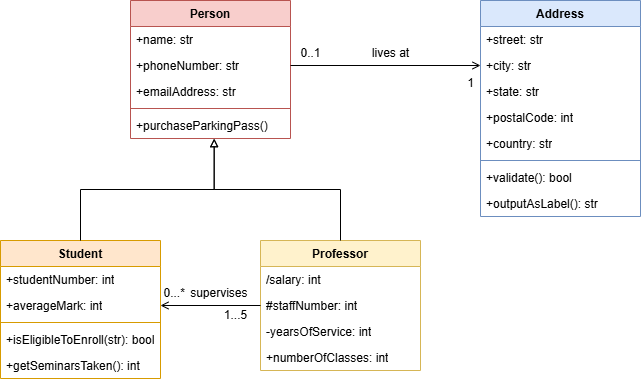

The diagram above was exported from draw.io. Its source (the exported page's mxGraphModel, read from the mxfile embedded in the PNG):
<mxGraphModel dx="1195" dy="648" grid="1" gridSize="10" guides="1" tooltips="1" connect="1" arrows="1" fold="1" page="1" pageScale="1" pageWidth="850" pageHeight="1100" math="0" shadow="0">
  <root>
    <mxCell id="0" />
    <mxCell id="1" parent="0" />
    <mxCell id="aRuEofi349GNIPE8GrB6-23" value="Person" style="swimlane;fontStyle=1;align=center;verticalAlign=top;childLayout=stackLayout;horizontal=1;startSize=26;horizontalStack=0;resizeParent=1;resizeParentMax=0;resizeLast=0;collapsible=1;marginBottom=0;whiteSpace=wrap;html=1;fillColor=#f8cecc;strokeColor=#b85450;" vertex="1" parent="1">
      <mxGeometry x="170" y="360" width="160" height="138" as="geometry" />
    </mxCell>
    <mxCell id="aRuEofi349GNIPE8GrB6-28" value="+name: str" style="text;strokeColor=none;fillColor=none;align=left;verticalAlign=top;spacingLeft=4;spacingRight=4;overflow=hidden;rotatable=0;points=[[0,0.5],[1,0.5]];portConstraint=eastwest;whiteSpace=wrap;html=1;" vertex="1" parent="aRuEofi349GNIPE8GrB6-23">
      <mxGeometry y="26" width="160" height="26" as="geometry" />
    </mxCell>
    <mxCell id="aRuEofi349GNIPE8GrB6-29" value="+phoneNumber: str" style="text;strokeColor=none;fillColor=none;align=left;verticalAlign=top;spacingLeft=4;spacingRight=4;overflow=hidden;rotatable=0;points=[[0,0.5],[1,0.5]];portConstraint=eastwest;whiteSpace=wrap;html=1;" vertex="1" parent="aRuEofi349GNIPE8GrB6-23">
      <mxGeometry y="52" width="160" height="26" as="geometry" />
    </mxCell>
    <mxCell id="aRuEofi349GNIPE8GrB6-24" value="+emailAddress: str" style="text;strokeColor=none;fillColor=none;align=left;verticalAlign=top;spacingLeft=4;spacingRight=4;overflow=hidden;rotatable=0;points=[[0,0.5],[1,0.5]];portConstraint=eastwest;whiteSpace=wrap;html=1;" vertex="1" parent="aRuEofi349GNIPE8GrB6-23">
      <mxGeometry y="78" width="160" height="26" as="geometry" />
    </mxCell>
    <mxCell id="aRuEofi349GNIPE8GrB6-25" value="" style="line;strokeWidth=1;fillColor=none;align=left;verticalAlign=middle;spacingTop=-1;spacingLeft=3;spacingRight=3;rotatable=0;labelPosition=right;points=[];portConstraint=eastwest;strokeColor=inherit;" vertex="1" parent="aRuEofi349GNIPE8GrB6-23">
      <mxGeometry y="104" width="160" height="8" as="geometry" />
    </mxCell>
    <mxCell id="aRuEofi349GNIPE8GrB6-26" value="+purchaseParkingPass()" style="text;strokeColor=none;fillColor=none;align=left;verticalAlign=top;spacingLeft=4;spacingRight=4;overflow=hidden;rotatable=0;points=[[0,0.5],[1,0.5]];portConstraint=eastwest;whiteSpace=wrap;html=1;" vertex="1" parent="aRuEofi349GNIPE8GrB6-23">
      <mxGeometry y="112" width="160" height="26" as="geometry" />
    </mxCell>
    <mxCell id="aRuEofi349GNIPE8GrB6-30" value="Address" style="swimlane;fontStyle=1;align=center;verticalAlign=top;childLayout=stackLayout;horizontal=1;startSize=26;horizontalStack=0;resizeParent=1;resizeParentMax=0;resizeLast=0;collapsible=1;marginBottom=0;whiteSpace=wrap;html=1;fillColor=#dae8fc;strokeColor=#6c8ebf;" vertex="1" parent="1">
      <mxGeometry x="520" y="360" width="160" height="216" as="geometry" />
    </mxCell>
    <mxCell id="aRuEofi349GNIPE8GrB6-31" value="+street: str" style="text;strokeColor=none;fillColor=none;align=left;verticalAlign=top;spacingLeft=4;spacingRight=4;overflow=hidden;rotatable=0;points=[[0,0.5],[1,0.5]];portConstraint=eastwest;whiteSpace=wrap;html=1;" vertex="1" parent="aRuEofi349GNIPE8GrB6-30">
      <mxGeometry y="26" width="160" height="26" as="geometry" />
    </mxCell>
    <mxCell id="aRuEofi349GNIPE8GrB6-32" value="+city: str" style="text;strokeColor=none;fillColor=none;align=left;verticalAlign=top;spacingLeft=4;spacingRight=4;overflow=hidden;rotatable=0;points=[[0,0.5],[1,0.5]];portConstraint=eastwest;whiteSpace=wrap;html=1;" vertex="1" parent="aRuEofi349GNIPE8GrB6-30">
      <mxGeometry y="52" width="160" height="26" as="geometry" />
    </mxCell>
    <mxCell id="aRuEofi349GNIPE8GrB6-33" value="+state: str" style="text;strokeColor=none;fillColor=none;align=left;verticalAlign=top;spacingLeft=4;spacingRight=4;overflow=hidden;rotatable=0;points=[[0,0.5],[1,0.5]];portConstraint=eastwest;whiteSpace=wrap;html=1;" vertex="1" parent="aRuEofi349GNIPE8GrB6-30">
      <mxGeometry y="78" width="160" height="26" as="geometry" />
    </mxCell>
    <mxCell id="aRuEofi349GNIPE8GrB6-36" value="+postalCode: int" style="text;strokeColor=none;fillColor=none;align=left;verticalAlign=top;spacingLeft=4;spacingRight=4;overflow=hidden;rotatable=0;points=[[0,0.5],[1,0.5]];portConstraint=eastwest;whiteSpace=wrap;html=1;" vertex="1" parent="aRuEofi349GNIPE8GrB6-30">
      <mxGeometry y="104" width="160" height="26" as="geometry" />
    </mxCell>
    <mxCell id="aRuEofi349GNIPE8GrB6-37" value="+country: str" style="text;strokeColor=none;fillColor=none;align=left;verticalAlign=top;spacingLeft=4;spacingRight=4;overflow=hidden;rotatable=0;points=[[0,0.5],[1,0.5]];portConstraint=eastwest;whiteSpace=wrap;html=1;" vertex="1" parent="aRuEofi349GNIPE8GrB6-30">
      <mxGeometry y="130" width="160" height="26" as="geometry" />
    </mxCell>
    <mxCell id="aRuEofi349GNIPE8GrB6-34" value="" style="line;strokeWidth=1;fillColor=none;align=left;verticalAlign=middle;spacingTop=-1;spacingLeft=3;spacingRight=3;rotatable=0;labelPosition=right;points=[];portConstraint=eastwest;strokeColor=inherit;" vertex="1" parent="aRuEofi349GNIPE8GrB6-30">
      <mxGeometry y="156" width="160" height="8" as="geometry" />
    </mxCell>
    <mxCell id="aRuEofi349GNIPE8GrB6-35" value="+validate(): bool" style="text;strokeColor=none;fillColor=none;align=left;verticalAlign=top;spacingLeft=4;spacingRight=4;overflow=hidden;rotatable=0;points=[[0,0.5],[1,0.5]];portConstraint=eastwest;whiteSpace=wrap;html=1;" vertex="1" parent="aRuEofi349GNIPE8GrB6-30">
      <mxGeometry y="164" width="160" height="26" as="geometry" />
    </mxCell>
    <mxCell id="aRuEofi349GNIPE8GrB6-38" value="+outputAsLabel(): str" style="text;strokeColor=none;fillColor=none;align=left;verticalAlign=top;spacingLeft=4;spacingRight=4;overflow=hidden;rotatable=0;points=[[0,0.5],[1,0.5]];portConstraint=eastwest;whiteSpace=wrap;html=1;" vertex="1" parent="aRuEofi349GNIPE8GrB6-30">
      <mxGeometry y="190" width="160" height="26" as="geometry" />
    </mxCell>
    <mxCell id="aRuEofi349GNIPE8GrB6-39" style="edgeStyle=orthogonalEdgeStyle;rounded=0;orthogonalLoop=1;jettySize=auto;html=1;entryX=0;entryY=0.5;entryDx=0;entryDy=0;endArrow=open;endFill=0;" edge="1" parent="1" source="aRuEofi349GNIPE8GrB6-29" target="aRuEofi349GNIPE8GrB6-32">
      <mxGeometry relative="1" as="geometry" />
    </mxCell>
    <mxCell id="aRuEofi349GNIPE8GrB6-40" value="1" style="text;html=1;align=center;verticalAlign=middle;resizable=0;points=[];autosize=1;strokeColor=none;fillColor=none;" vertex="1" parent="1">
      <mxGeometry x="495" y="428" width="30" height="30" as="geometry" />
    </mxCell>
    <mxCell id="aRuEofi349GNIPE8GrB6-41" value="0..1" style="text;html=1;align=center;verticalAlign=middle;resizable=0;points=[];autosize=1;strokeColor=none;fillColor=none;" vertex="1" parent="1">
      <mxGeometry x="330" y="398" width="40" height="30" as="geometry" />
    </mxCell>
    <mxCell id="aRuEofi349GNIPE8GrB6-42" value="lives at" style="text;html=1;align=center;verticalAlign=middle;resizable=0;points=[];autosize=1;strokeColor=none;fillColor=none;" vertex="1" parent="1">
      <mxGeometry x="400" y="398" width="60" height="30" as="geometry" />
    </mxCell>
    <mxCell id="aRuEofi349GNIPE8GrB6-43" value="Student" style="swimlane;fontStyle=1;align=center;verticalAlign=top;childLayout=stackLayout;horizontal=1;startSize=26;horizontalStack=0;resizeParent=1;resizeParentMax=0;resizeLast=0;collapsible=1;marginBottom=0;whiteSpace=wrap;html=1;fillColor=#ffe6cc;strokeColor=#d79b00;" vertex="1" parent="1">
      <mxGeometry x="40" y="600" width="160" height="138" as="geometry" />
    </mxCell>
    <mxCell id="aRuEofi349GNIPE8GrB6-44" value="+studentNumber: int" style="text;strokeColor=none;fillColor=none;align=left;verticalAlign=top;spacingLeft=4;spacingRight=4;overflow=hidden;rotatable=0;points=[[0,0.5],[1,0.5]];portConstraint=eastwest;whiteSpace=wrap;html=1;" vertex="1" parent="aRuEofi349GNIPE8GrB6-43">
      <mxGeometry y="26" width="160" height="26" as="geometry" />
    </mxCell>
    <mxCell id="aRuEofi349GNIPE8GrB6-45" value="+averageMark: int" style="text;strokeColor=none;fillColor=none;align=left;verticalAlign=top;spacingLeft=4;spacingRight=4;overflow=hidden;rotatable=0;points=[[0,0.5],[1,0.5]];portConstraint=eastwest;whiteSpace=wrap;html=1;" vertex="1" parent="aRuEofi349GNIPE8GrB6-43">
      <mxGeometry y="52" width="160" height="26" as="geometry" />
    </mxCell>
    <mxCell id="aRuEofi349GNIPE8GrB6-47" value="" style="line;strokeWidth=1;fillColor=none;align=left;verticalAlign=middle;spacingTop=-1;spacingLeft=3;spacingRight=3;rotatable=0;labelPosition=right;points=[];portConstraint=eastwest;strokeColor=inherit;" vertex="1" parent="aRuEofi349GNIPE8GrB6-43">
      <mxGeometry y="78" width="160" height="8" as="geometry" />
    </mxCell>
    <mxCell id="aRuEofi349GNIPE8GrB6-48" value="+isEligibleToEnroll(str): bool" style="text;strokeColor=none;fillColor=none;align=left;verticalAlign=top;spacingLeft=4;spacingRight=4;overflow=hidden;rotatable=0;points=[[0,0.5],[1,0.5]];portConstraint=eastwest;whiteSpace=wrap;html=1;" vertex="1" parent="aRuEofi349GNIPE8GrB6-43">
      <mxGeometry y="86" width="160" height="26" as="geometry" />
    </mxCell>
    <mxCell id="aRuEofi349GNIPE8GrB6-49" value="+getSeminarsTaken(): int" style="text;strokeColor=none;fillColor=none;align=left;verticalAlign=top;spacingLeft=4;spacingRight=4;overflow=hidden;rotatable=0;points=[[0,0.5],[1,0.5]];portConstraint=eastwest;whiteSpace=wrap;html=1;" vertex="1" parent="aRuEofi349GNIPE8GrB6-43">
      <mxGeometry y="112" width="160" height="26" as="geometry" />
    </mxCell>
    <mxCell id="aRuEofi349GNIPE8GrB6-50" value="Professor" style="swimlane;fontStyle=1;align=center;verticalAlign=top;childLayout=stackLayout;horizontal=1;startSize=26;horizontalStack=0;resizeParent=1;resizeParentMax=0;resizeLast=0;collapsible=1;marginBottom=0;whiteSpace=wrap;html=1;fillColor=#fff2cc;strokeColor=#d6b656;" vertex="1" parent="1">
      <mxGeometry x="300" y="600" width="160" height="130" as="geometry" />
    </mxCell>
    <mxCell id="aRuEofi349GNIPE8GrB6-51" value="/salary: int" style="text;strokeColor=none;fillColor=none;align=left;verticalAlign=top;spacingLeft=4;spacingRight=4;overflow=hidden;rotatable=0;points=[[0,0.5],[1,0.5]];portConstraint=eastwest;whiteSpace=wrap;html=1;" vertex="1" parent="aRuEofi349GNIPE8GrB6-50">
      <mxGeometry y="26" width="160" height="26" as="geometry" />
    </mxCell>
    <mxCell id="aRuEofi349GNIPE8GrB6-52" value="#staffNumber: int" style="text;strokeColor=none;fillColor=none;align=left;verticalAlign=top;spacingLeft=4;spacingRight=4;overflow=hidden;rotatable=0;points=[[0,0.5],[1,0.5]];portConstraint=eastwest;whiteSpace=wrap;html=1;" vertex="1" parent="aRuEofi349GNIPE8GrB6-50">
      <mxGeometry y="52" width="160" height="26" as="geometry" />
    </mxCell>
    <mxCell id="aRuEofi349GNIPE8GrB6-54" value="-yearsOfService: int" style="text;strokeColor=none;fillColor=none;align=left;verticalAlign=top;spacingLeft=4;spacingRight=4;overflow=hidden;rotatable=0;points=[[0,0.5],[1,0.5]];portConstraint=eastwest;whiteSpace=wrap;html=1;" vertex="1" parent="aRuEofi349GNIPE8GrB6-50">
      <mxGeometry y="78" width="160" height="26" as="geometry" />
    </mxCell>
    <mxCell id="aRuEofi349GNIPE8GrB6-55" value="+numberOfClasses: int" style="text;strokeColor=none;fillColor=none;align=left;verticalAlign=top;spacingLeft=4;spacingRight=4;overflow=hidden;rotatable=0;points=[[0,0.5],[1,0.5]];portConstraint=eastwest;whiteSpace=wrap;html=1;" vertex="1" parent="aRuEofi349GNIPE8GrB6-50">
      <mxGeometry y="104" width="160" height="26" as="geometry" />
    </mxCell>
    <mxCell id="aRuEofi349GNIPE8GrB6-56" style="edgeStyle=orthogonalEdgeStyle;rounded=0;orthogonalLoop=1;jettySize=auto;html=1;exitX=0;exitY=0.5;exitDx=0;exitDy=0;endArrow=open;endFill=0;" edge="1" parent="1" source="aRuEofi349GNIPE8GrB6-52" target="aRuEofi349GNIPE8GrB6-45">
      <mxGeometry relative="1" as="geometry" />
    </mxCell>
    <mxCell id="aRuEofi349GNIPE8GrB6-57" value="0...*&lt;span style=&quot;white-space: pre;&quot;&gt;&#09;supervises&lt;/span&gt;" style="text;html=1;align=center;verticalAlign=middle;resizable=0;points=[];autosize=1;strokeColor=none;fillColor=none;" vertex="1" parent="1">
      <mxGeometry x="190" y="638" width="110" height="30" as="geometry" />
    </mxCell>
    <mxCell id="aRuEofi349GNIPE8GrB6-58" value="1...5" style="text;html=1;align=center;verticalAlign=middle;resizable=0;points=[];autosize=1;strokeColor=none;fillColor=none;" vertex="1" parent="1">
      <mxGeometry x="250" y="660" width="50" height="30" as="geometry" />
    </mxCell>
    <mxCell id="aRuEofi349GNIPE8GrB6-59" style="edgeStyle=orthogonalEdgeStyle;rounded=0;orthogonalLoop=1;jettySize=auto;html=1;entryX=0.523;entryY=1.007;entryDx=0;entryDy=0;entryPerimeter=0;endArrow=block;endFill=0;" edge="1" parent="1" source="aRuEofi349GNIPE8GrB6-43" target="aRuEofi349GNIPE8GrB6-26">
      <mxGeometry relative="1" as="geometry">
        <Array as="points">
          <mxPoint x="120" y="549" />
          <mxPoint x="254" y="549" />
        </Array>
      </mxGeometry>
    </mxCell>
    <mxCell id="aRuEofi349GNIPE8GrB6-63" style="edgeStyle=orthogonalEdgeStyle;rounded=0;orthogonalLoop=1;jettySize=auto;html=1;entryX=0.523;entryY=1.007;entryDx=0;entryDy=0;entryPerimeter=0;endArrow=block;endFill=0;" edge="1" parent="1" source="aRuEofi349GNIPE8GrB6-50" target="aRuEofi349GNIPE8GrB6-26">
      <mxGeometry relative="1" as="geometry" />
    </mxCell>
  </root>
</mxGraphModel>